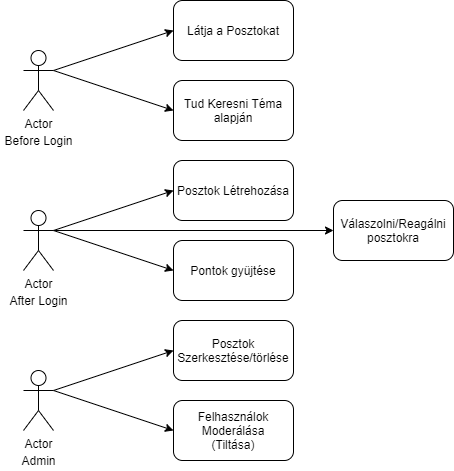

The diagram above was exported from draw.io. Its source (the exported page's mxGraphModel, read from the mxfile embedded in the PNG):
<mxGraphModel dx="1381" dy="758" grid="0" gridSize="10" guides="1" tooltips="1" connect="1" arrows="1" fold="1" page="1" pageScale="1" pageWidth="583" pageHeight="527" math="0" shadow="0">
  <root>
    <mxCell id="0" />
    <mxCell id="1" parent="0" />
    <mxCell id="CTHioDZlvXE_EWeitYhZ-1" value="Actor" style="shape=umlActor;verticalLabelPosition=bottom;verticalAlign=top;html=1;" parent="1" vertex="1">
      <mxGeometry x="90" y="60" width="30" height="60" as="geometry" />
    </mxCell>
    <mxCell id="CTHioDZlvXE_EWeitYhZ-2" value="Actor" style="shape=umlActor;verticalLabelPosition=bottom;verticalAlign=top;html=1;" parent="1" vertex="1">
      <mxGeometry x="90" y="220" width="30" height="60" as="geometry" />
    </mxCell>
    <mxCell id="CTHioDZlvXE_EWeitYhZ-5" value="" style="endArrow=classic;html=1;exitX=1;exitY=0.3333333333333333;exitDx=0;exitDy=0;exitPerimeter=0;" parent="1" source="CTHioDZlvXE_EWeitYhZ-1" edge="1">
      <mxGeometry width="50" height="50" relative="1" as="geometry">
        <mxPoint x="390" y="190" as="sourcePoint" />
        <mxPoint x="240" y="40" as="targetPoint" />
      </mxGeometry>
    </mxCell>
    <mxCell id="CTHioDZlvXE_EWeitYhZ-7" value="" style="endArrow=classic;html=1;exitX=1;exitY=0.3333333333333333;exitDx=0;exitDy=0;exitPerimeter=0;" parent="1" source="CTHioDZlvXE_EWeitYhZ-1" edge="1">
      <mxGeometry width="50" height="50" relative="1" as="geometry">
        <mxPoint x="140" y="100" as="sourcePoint" />
        <mxPoint x="240" y="120" as="targetPoint" />
      </mxGeometry>
    </mxCell>
    <mxCell id="CTHioDZlvXE_EWeitYhZ-8" value="" style="endArrow=classic;html=1;exitX=1;exitY=0.3333333333333333;exitDx=0;exitDy=0;exitPerimeter=0;" parent="1" edge="1">
      <mxGeometry width="50" height="50" relative="1" as="geometry">
        <mxPoint x="120" y="240" as="sourcePoint" />
        <mxPoint x="240" y="200" as="targetPoint" />
      </mxGeometry>
    </mxCell>
    <mxCell id="CTHioDZlvXE_EWeitYhZ-9" value="" style="endArrow=classic;html=1;exitX=1;exitY=0.3333333333333333;exitDx=0;exitDy=0;exitPerimeter=0;" parent="1" edge="1">
      <mxGeometry width="50" height="50" relative="1" as="geometry">
        <mxPoint x="120" y="240" as="sourcePoint" />
        <mxPoint x="400" y="240" as="targetPoint" />
      </mxGeometry>
    </mxCell>
    <mxCell id="CTHioDZlvXE_EWeitYhZ-10" value="" style="endArrow=classic;html=1;exitX=1;exitY=0.3333333333333333;exitDx=0;exitDy=0;exitPerimeter=0;" parent="1" edge="1">
      <mxGeometry width="50" height="50" relative="1" as="geometry">
        <mxPoint x="120" y="240" as="sourcePoint" />
        <mxPoint x="240" y="280" as="targetPoint" />
      </mxGeometry>
    </mxCell>
    <mxCell id="CTHioDZlvXE_EWeitYhZ-11" value="Actor" style="shape=umlActor;verticalLabelPosition=bottom;verticalAlign=top;html=1;" parent="1" vertex="1">
      <mxGeometry x="90" y="380" width="30" height="60" as="geometry" />
    </mxCell>
    <mxCell id="CTHioDZlvXE_EWeitYhZ-12" value="" style="endArrow=classic;html=1;exitX=1;exitY=0.3333333333333333;exitDx=0;exitDy=0;exitPerimeter=0;" parent="1" edge="1">
      <mxGeometry width="50" height="50" relative="1" as="geometry">
        <mxPoint x="120" y="400" as="sourcePoint" />
        <mxPoint x="240" y="360" as="targetPoint" />
      </mxGeometry>
    </mxCell>
    <mxCell id="CTHioDZlvXE_EWeitYhZ-14" value="" style="endArrow=classic;html=1;exitX=1;exitY=0.3333333333333333;exitDx=0;exitDy=0;exitPerimeter=0;" parent="1" edge="1">
      <mxGeometry width="50" height="50" relative="1" as="geometry">
        <mxPoint x="120" y="400" as="sourcePoint" />
        <mxPoint x="240" y="440" as="targetPoint" />
      </mxGeometry>
    </mxCell>
    <mxCell id="CTHioDZlvXE_EWeitYhZ-15" value="Látja a Posztokat" style="rounded=1;whiteSpace=wrap;html=1;" parent="1" vertex="1">
      <mxGeometry x="240" y="10" width="120" height="60" as="geometry" />
    </mxCell>
    <mxCell id="CTHioDZlvXE_EWeitYhZ-17" value="Válaszolni/Reagálni posztokra" style="rounded=1;whiteSpace=wrap;html=1;" parent="1" vertex="1">
      <mxGeometry x="400" y="210" width="120" height="60" as="geometry" />
    </mxCell>
    <mxCell id="CTHioDZlvXE_EWeitYhZ-18" value="Pontok gyüjtése" style="rounded=1;whiteSpace=wrap;html=1;" parent="1" vertex="1">
      <mxGeometry x="240" y="250" width="120" height="60" as="geometry" />
    </mxCell>
    <mxCell id="CTHioDZlvXE_EWeitYhZ-19" value="Tud Keresni Téma alapján" style="rounded=1;whiteSpace=wrap;html=1;" parent="1" vertex="1">
      <mxGeometry x="240" y="90" width="120" height="60" as="geometry" />
    </mxCell>
    <mxCell id="CTHioDZlvXE_EWeitYhZ-20" value="Felhasználok Moderálása&lt;br&gt;(Tiltása)" style="rounded=1;whiteSpace=wrap;html=1;" parent="1" vertex="1">
      <mxGeometry x="240" y="410" width="120" height="60" as="geometry" />
    </mxCell>
    <mxCell id="CTHioDZlvXE_EWeitYhZ-25" value="Before Login" style="text;html=1;strokeColor=none;fillColor=none;align=center;verticalAlign=middle;whiteSpace=wrap;rounded=0;" parent="1" vertex="1">
      <mxGeometry x="67.5" y="140" width="75" height="20" as="geometry" />
    </mxCell>
    <mxCell id="CTHioDZlvXE_EWeitYhZ-26" value="After Login" style="text;html=1;strokeColor=none;fillColor=none;align=center;verticalAlign=middle;whiteSpace=wrap;rounded=0;" parent="1" vertex="1">
      <mxGeometry x="72.5" y="300" width="65" height="20" as="geometry" />
    </mxCell>
    <mxCell id="CTHioDZlvXE_EWeitYhZ-27" value="Admin&lt;br&gt;" style="text;html=1;strokeColor=none;fillColor=none;align=center;verticalAlign=middle;whiteSpace=wrap;rounded=0;" parent="1" vertex="1">
      <mxGeometry x="72.5" y="460" width="65" height="20" as="geometry" />
    </mxCell>
    <mxCell id="CTHioDZlvXE_EWeitYhZ-28" value="Posztok Létrehozása" style="rounded=1;whiteSpace=wrap;html=1;" parent="1" vertex="1">
      <mxGeometry x="240" y="170" width="120" height="60" as="geometry" />
    </mxCell>
    <mxCell id="CTHioDZlvXE_EWeitYhZ-29" value="Posztok Szerkesztése/törlése" style="rounded=1;whiteSpace=wrap;html=1;" parent="1" vertex="1">
      <mxGeometry x="240" y="330" width="120" height="60" as="geometry" />
    </mxCell>
  </root>
</mxGraphModel>